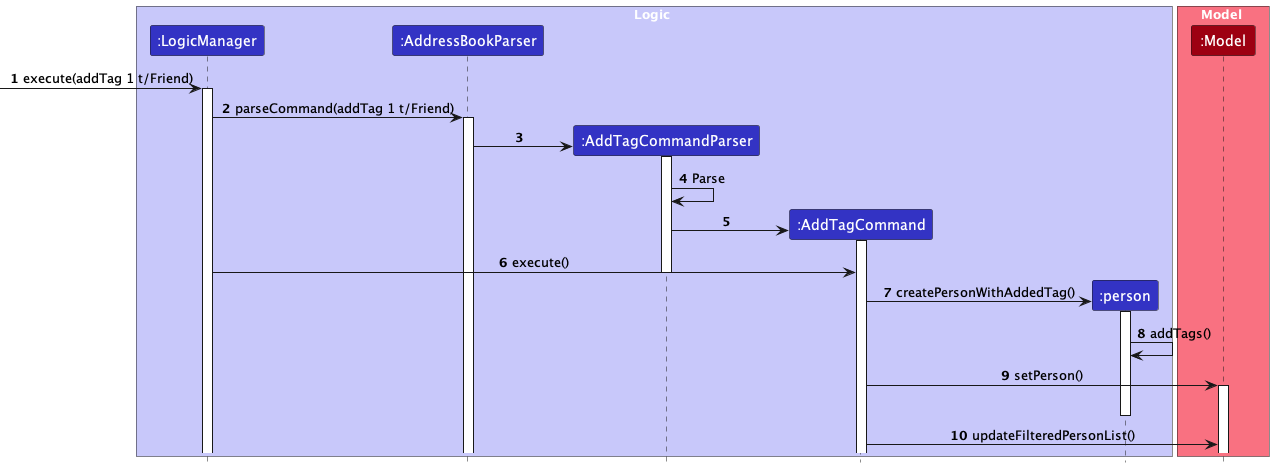

The diagram above was rendered by PlantUML. Its source (embedded in the PNG):
@startuml
'https://plantuml.com/sequence-diagram
!include style.puml
skinparam ArrowFontStyle plain

box Logic LOGIC_COLOR_T1
participant ":LogicManager" as LogicManager LOGIC_COLOR
participant ":AddressBookParser" as AddressBookParser LOGIC_COLOR
participant ":AddTagCommandParser" as AddTagCommandParser LOGIC_COLOR
participant ":AddTagCommand" as AddTagCommand LOGIC_COLOR
participant ":person" as Person LOGIC_COLOR
end box

box Model MODEL_COLOR_T1
participant ":Model" as Model MODEL_COLOR
end box

autonumber
[->LogicManager : execute(addTag 1 t/Friend)
activate LogicManager

LogicManager -> AddressBookParser : parseCommand(addTag 1 t/Friend)
activate AddressBookParser

create AddTagCommandParser
AddressBookParser -> AddTagCommandParser:
activate AddTagCommandParser

AddTagCommandParser -> AddTagCommandParser : Parse

create AddTagCommand
AddTagCommandParser -> AddTagCommand
activate AddTagCommand
LogicManager -> AddTagCommand : execute()
deactivate AddTagCommandParser

create Person
AddTagCommand -> Person : createPersonWithAddedTag()
activate Person
Person -> Person : addTags()

AddTagCommand -> Model : setPerson()
activate Model
deactivate Person
AddTagCommand -> Model : updateFilteredPersonList()

@enduml